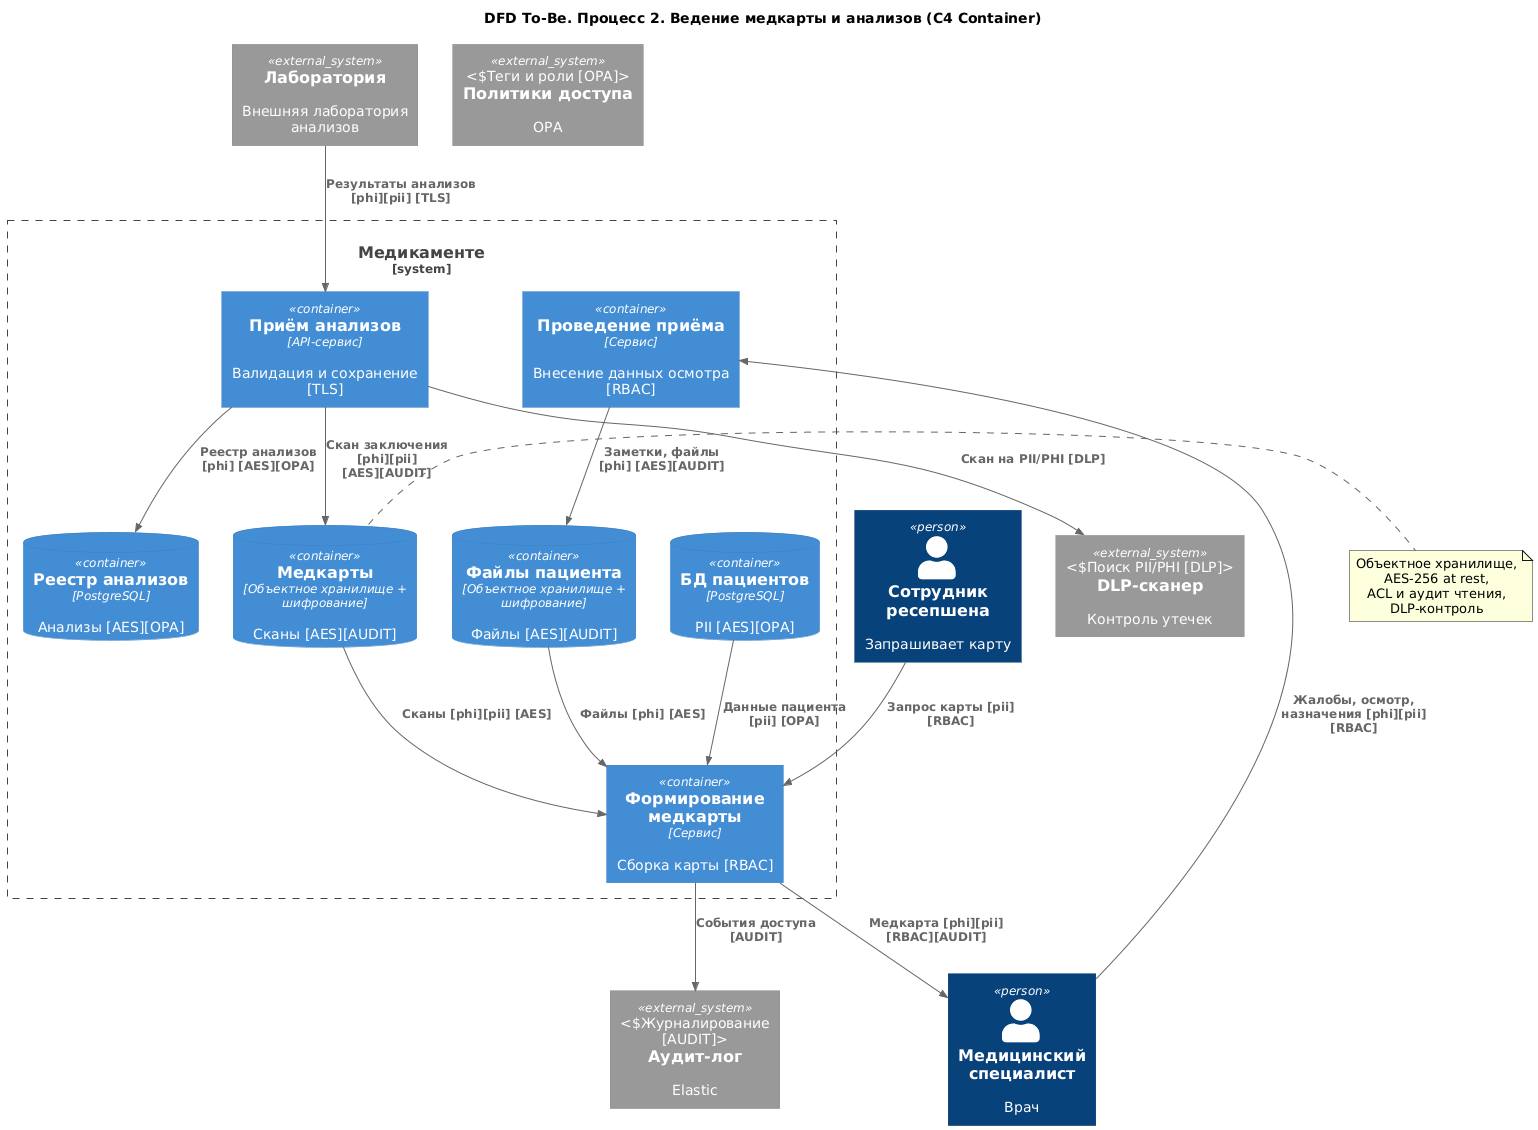

The diagram above was rendered by PlantUML. Its source (embedded in the PNG):
@startuml dfd_02_medkarta_tobe
title DFD To-Be. Процесс 2. Ведение медкарты и анализов (C4 Container)

top to bottom direction
!includeurl https://raw.githubusercontent.com/RicardoNiepel/C4-PlantUML/master/C4_Container.puml

Person(Doctor, "Медицинский специалист", "Врач")
Person(Reception, "Сотрудник ресепшена", "Запрашивает карту")
System_Ext(Lab, "Лаборатория", "Внешняя лаборатория анализов")

System_Boundary(Medicamente, "Медикаменте") {
  Container(P2_1, "Проведение приёма", "Сервис", "Внесение данных осмотра [RBAC]")
  Container(P2_2, "Приём анализов", "API-сервис", "Валидация и сохранение [TLS]")
  Container(P2_3, "Формирование медкарты", "Сервис", "Сборка карты [RBAC]")

  ContainerDb(DS_PatientBD, "Медкарты", "Объектное хранилище + шифрование", "Сканы [AES][AUDIT]")
  ContainerDb(DS_DataFile, "Файлы пациента", "Объектное хранилище + шифрование", "Файлы [AES][AUDIT]")
  ContainerDb(DS_Registry, "Реестр анализов", "PostgreSQL", "Анализы [AES][OPA]")
  ContainerDb(DS_Patients, "БД пациентов", "PostgreSQL", "PII [AES][OPA]")
}

System_Ext(AuditLog, "Аудит-лог", "Elastic", "Журналирование [AUDIT]")
System_Ext(DLP, "DLP-сканер", "Контроль утечек", "Поиск PII/PHI [DLP]")
System_Ext(PolicyEngine, "Политики доступа", "OPA", "Теги и роли [OPA]")

Rel(Doctor, P2_1, "Жалобы, осмотр, назначения [phi][pii] [RBAC]")
Rel(P2_1, DS_DataFile, "Заметки, файлы [phi] [AES][AUDIT]")
Rel(Lab, P2_2, "Результаты анализов [phi][pii] [TLS]")
Rel(P2_2, DS_Registry, "Реестр анализов [phi] [AES][OPA]")
Rel(P2_2, DS_PatientBD, "Скан заключения [phi][pii] [AES][AUDIT]")
Rel(Reception, P2_3, "Запрос карты [pii] [RBAC]")
Rel(DS_PatientBD, P2_3, "Сканы [phi][pii] [AES]")
Rel(DS_DataFile, P2_3, "Файлы [phi] [AES]")
Rel(DS_Patients, P2_3, "Данные пациента [pii] [OPA]")
Rel(P2_3, Doctor, "Медкарта [phi][pii] [RBAC][AUDIT]")
Rel(P2_2, DLP, "Скан на PII/PHI [DLP]")
Rel(P2_3, AuditLog, "События доступа [AUDIT]")

note right of DS_PatientBD
  Объектное хранилище,
  AES-256 at rest,
  ACL и аудит чтения,
  DLP-контроль
end note
@enduml